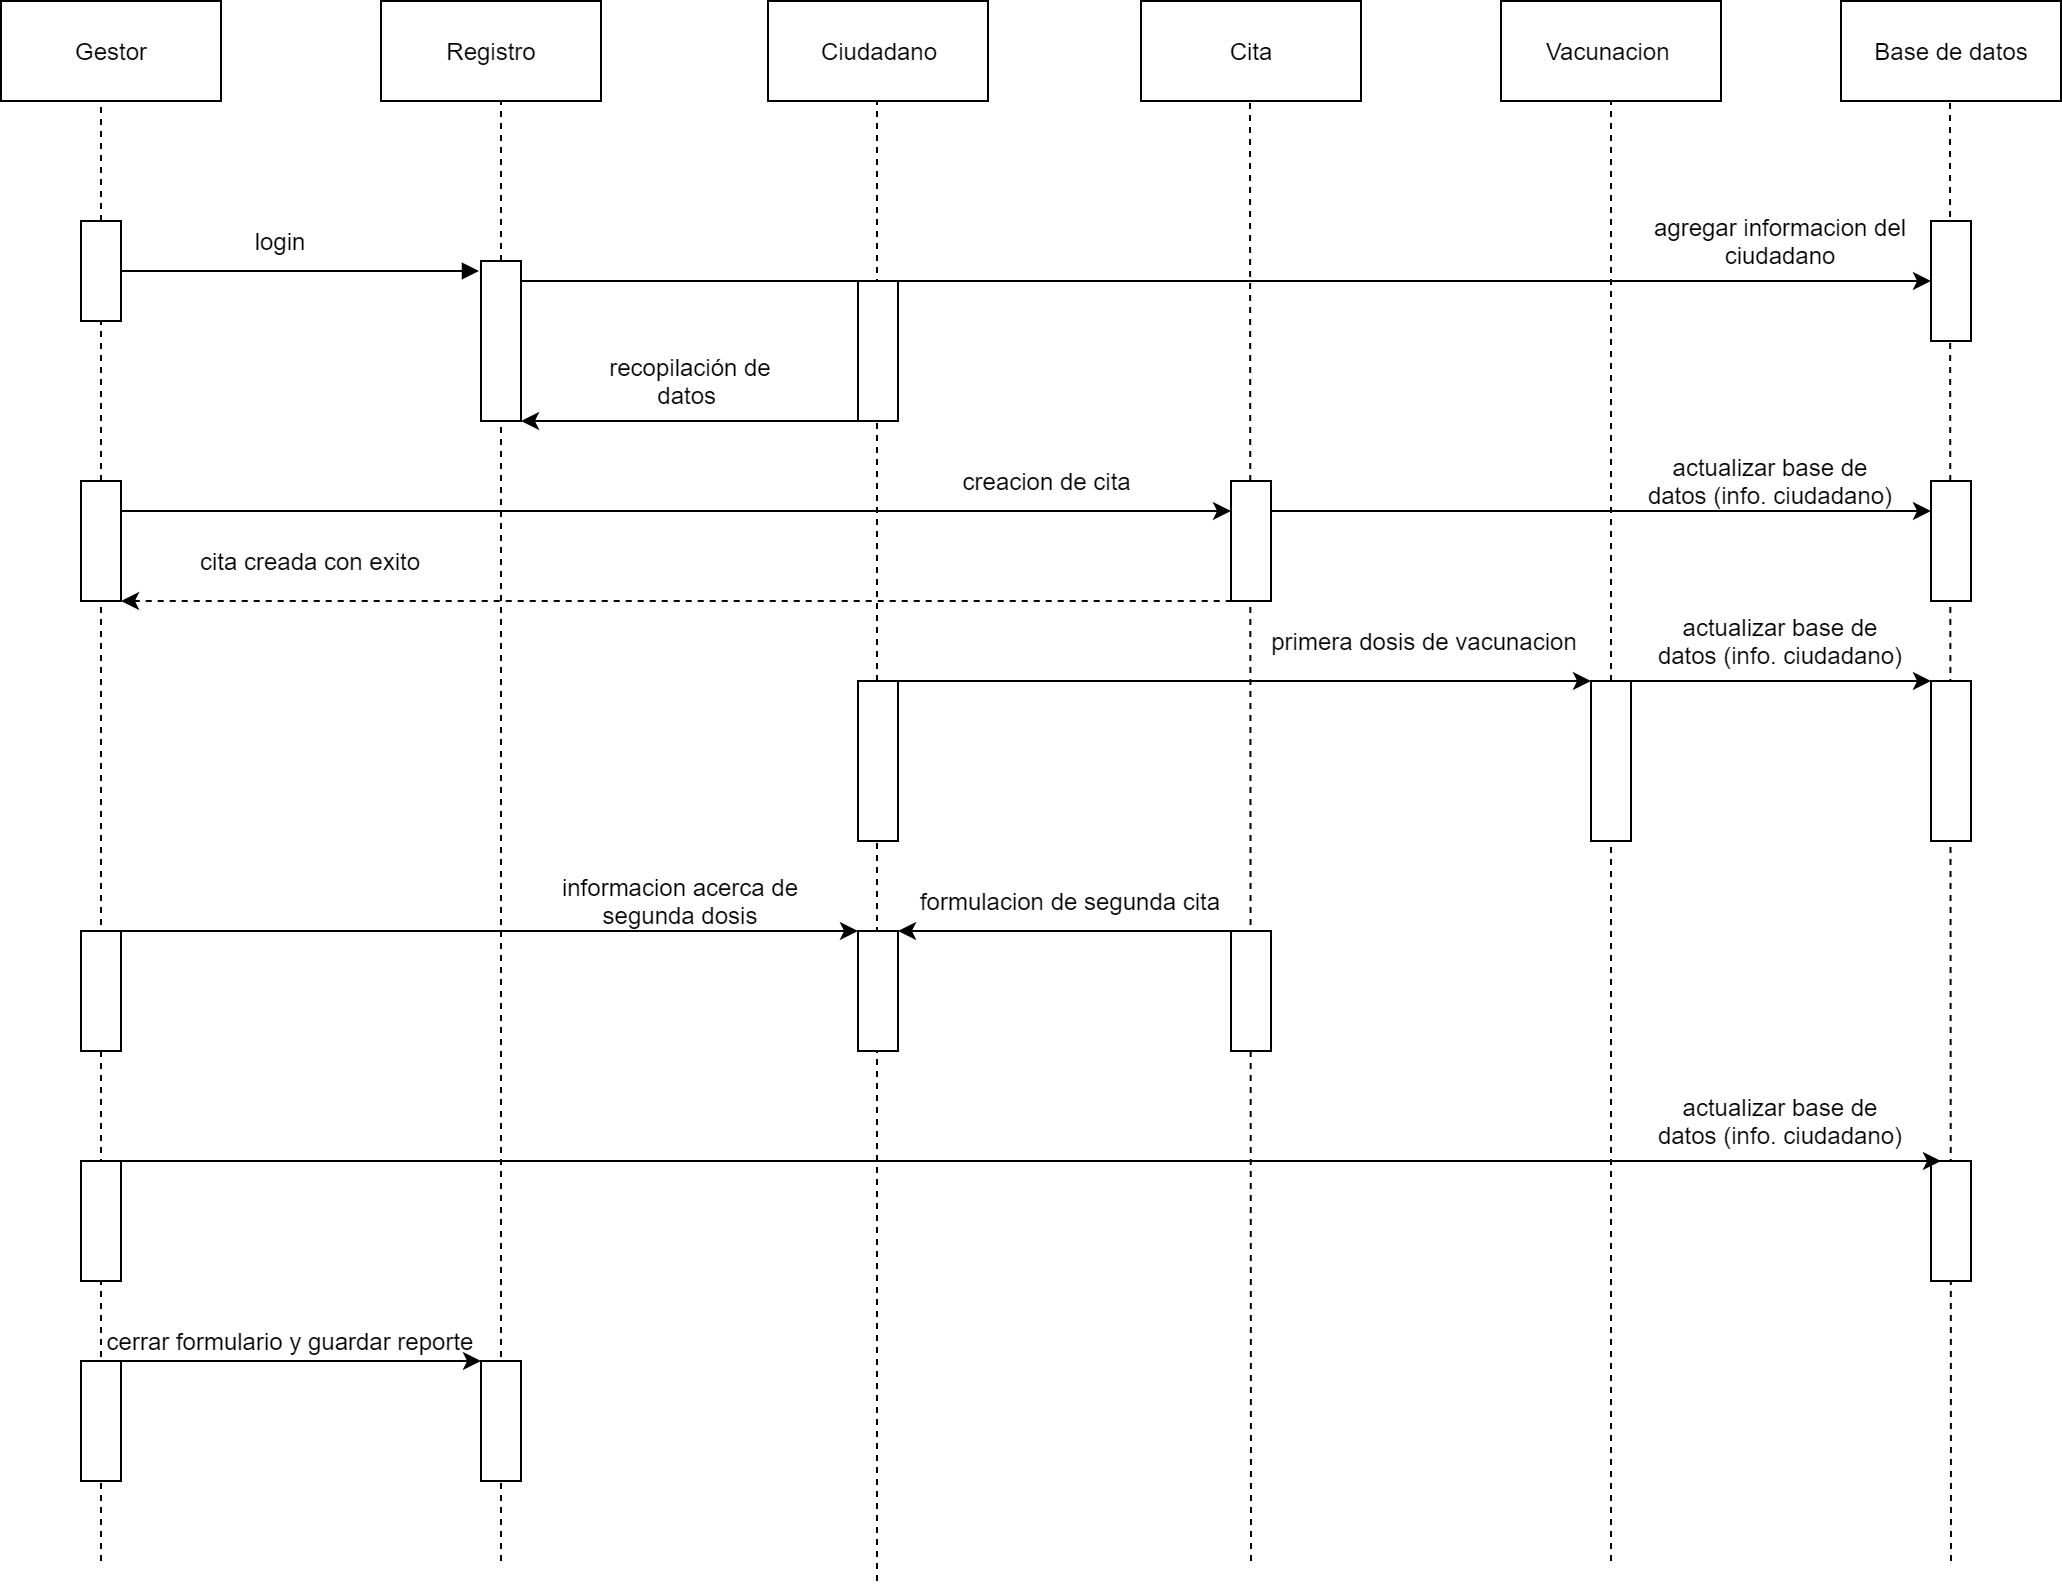

The diagram above was exported from draw.io. Its source (the exported page's mxGraphModel, read from the mxfile embedded in the PNG):
<mxGraphModel dx="1422" dy="762" grid="1" gridSize="10" guides="1" tooltips="1" connect="1" arrows="1" fold="1" page="1" pageScale="1" pageWidth="827" pageHeight="1169" math="0" shadow="0">
  <root>
    <mxCell id="0" />
    <mxCell id="1" parent="0" />
    <mxCell id="oX_s2-wX_iKDnvhpxb_s-1" value="Ciudadano" style="html=1;" parent="1" vertex="1">
      <mxGeometry x="413.5" y="60" width="110" height="50" as="geometry" />
    </mxCell>
    <mxCell id="oX_s2-wX_iKDnvhpxb_s-2" value="Gestor" style="html=1;" parent="1" vertex="1">
      <mxGeometry x="30" y="60" width="110" height="50" as="geometry" />
    </mxCell>
    <mxCell id="oX_s2-wX_iKDnvhpxb_s-3" value="Registro" style="html=1;" parent="1" vertex="1">
      <mxGeometry x="220" y="60" width="110" height="50" as="geometry" />
    </mxCell>
    <mxCell id="RWJxnCV8taRAu7K01IFx-1" value="Base de datos" style="html=1;" vertex="1" parent="1">
      <mxGeometry x="950" y="60" width="110" height="50" as="geometry" />
    </mxCell>
    <mxCell id="RWJxnCV8taRAu7K01IFx-3" value="Cita" style="html=1;" vertex="1" parent="1">
      <mxGeometry x="600" y="60" width="110" height="50" as="geometry" />
    </mxCell>
    <mxCell id="RWJxnCV8taRAu7K01IFx-4" value="" style="endArrow=none;dashed=1;html=1;startArrow=none;" edge="1" parent="1" source="RWJxnCV8taRAu7K01IFx-11">
      <mxGeometry width="50" height="50" relative="1" as="geometry">
        <mxPoint x="80" y="430" as="sourcePoint" />
        <mxPoint x="80" y="110" as="targetPoint" />
      </mxGeometry>
    </mxCell>
    <mxCell id="RWJxnCV8taRAu7K01IFx-5" value="" style="endArrow=none;dashed=1;html=1;startArrow=none;" edge="1" parent="1" source="RWJxnCV8taRAu7K01IFx-14">
      <mxGeometry width="50" height="50" relative="1" as="geometry">
        <mxPoint x="280" y="430" as="sourcePoint" />
        <mxPoint x="280" y="110" as="targetPoint" />
      </mxGeometry>
    </mxCell>
    <mxCell id="RWJxnCV8taRAu7K01IFx-6" value="" style="endArrow=none;dashed=1;html=1;" edge="1" parent="1">
      <mxGeometry width="50" height="50" relative="1" as="geometry">
        <mxPoint x="468" y="850" as="sourcePoint" />
        <mxPoint x="468" y="110" as="targetPoint" />
      </mxGeometry>
    </mxCell>
    <mxCell id="RWJxnCV8taRAu7K01IFx-7" value="" style="endArrow=none;dashed=1;html=1;" edge="1" parent="1">
      <mxGeometry width="50" height="50" relative="1" as="geometry">
        <mxPoint x="655" y="840" as="sourcePoint" />
        <mxPoint x="654.5" y="110" as="targetPoint" />
      </mxGeometry>
    </mxCell>
    <mxCell id="RWJxnCV8taRAu7K01IFx-8" value="" style="endArrow=none;dashed=1;html=1;entryX=0.5;entryY=1;entryDx=0;entryDy=0;startArrow=none;" edge="1" parent="1" source="RWJxnCV8taRAu7K01IFx-38" target="RWJxnCV8taRAu7K01IFx-9">
      <mxGeometry width="50" height="50" relative="1" as="geometry">
        <mxPoint x="835" y="560" as="sourcePoint" />
        <mxPoint x="834.5" y="110" as="targetPoint" />
      </mxGeometry>
    </mxCell>
    <mxCell id="RWJxnCV8taRAu7K01IFx-9" value="Vacunacion&amp;nbsp;" style="html=1;" vertex="1" parent="1">
      <mxGeometry x="780" y="60" width="110" height="50" as="geometry" />
    </mxCell>
    <mxCell id="RWJxnCV8taRAu7K01IFx-10" value="" style="endArrow=none;dashed=1;html=1;" edge="1" parent="1">
      <mxGeometry width="50" height="50" relative="1" as="geometry">
        <mxPoint x="1005" y="840" as="sourcePoint" />
        <mxPoint x="1004.5" y="110" as="targetPoint" />
      </mxGeometry>
    </mxCell>
    <mxCell id="RWJxnCV8taRAu7K01IFx-12" value="" style="endArrow=block;html=1;endFill=1;exitX=1;exitY=0.5;exitDx=0;exitDy=0;" edge="1" parent="1" source="RWJxnCV8taRAu7K01IFx-11">
      <mxGeometry width="50" height="50" relative="1" as="geometry">
        <mxPoint x="90" y="195" as="sourcePoint" />
        <mxPoint x="269" y="195" as="targetPoint" />
      </mxGeometry>
    </mxCell>
    <mxCell id="RWJxnCV8taRAu7K01IFx-14" value="" style="rounded=0;whiteSpace=wrap;html=1;" vertex="1" parent="1">
      <mxGeometry x="270" y="190" width="20" height="80" as="geometry" />
    </mxCell>
    <mxCell id="RWJxnCV8taRAu7K01IFx-15" value="" style="endArrow=none;dashed=1;html=1;" edge="1" parent="1" target="RWJxnCV8taRAu7K01IFx-14">
      <mxGeometry width="50" height="50" relative="1" as="geometry">
        <mxPoint x="280" y="840" as="sourcePoint" />
        <mxPoint x="280" y="110" as="targetPoint" />
      </mxGeometry>
    </mxCell>
    <mxCell id="RWJxnCV8taRAu7K01IFx-11" value="" style="rounded=0;whiteSpace=wrap;html=1;" vertex="1" parent="1">
      <mxGeometry x="70" y="170" width="20" height="50" as="geometry" />
    </mxCell>
    <mxCell id="RWJxnCV8taRAu7K01IFx-17" value="" style="endArrow=none;dashed=1;html=1;" edge="1" parent="1" target="RWJxnCV8taRAu7K01IFx-11">
      <mxGeometry width="50" height="50" relative="1" as="geometry">
        <mxPoint x="80" y="840" as="sourcePoint" />
        <mxPoint x="80" y="110" as="targetPoint" />
      </mxGeometry>
    </mxCell>
    <mxCell id="RWJxnCV8taRAu7K01IFx-18" value="login" style="text;html=1;strokeColor=none;fillColor=none;align=center;verticalAlign=middle;whiteSpace=wrap;rounded=0;" vertex="1" parent="1">
      <mxGeometry x="150" y="170" width="40" height="20" as="geometry" />
    </mxCell>
    <mxCell id="RWJxnCV8taRAu7K01IFx-19" value="" style="endArrow=classic;html=1;endFill=1;entryX=0;entryY=0.5;entryDx=0;entryDy=0;" edge="1" parent="1" target="RWJxnCV8taRAu7K01IFx-20">
      <mxGeometry width="50" height="50" relative="1" as="geometry">
        <mxPoint x="290" y="200" as="sourcePoint" />
        <mxPoint x="980" y="200" as="targetPoint" />
      </mxGeometry>
    </mxCell>
    <mxCell id="RWJxnCV8taRAu7K01IFx-20" value="" style="rounded=0;whiteSpace=wrap;html=1;" vertex="1" parent="1">
      <mxGeometry x="995" y="170" width="20" height="60" as="geometry" />
    </mxCell>
    <mxCell id="RWJxnCV8taRAu7K01IFx-23" value="" style="rounded=0;whiteSpace=wrap;html=1;" vertex="1" parent="1">
      <mxGeometry x="458.5" y="200" width="20" height="70" as="geometry" />
    </mxCell>
    <mxCell id="RWJxnCV8taRAu7K01IFx-24" value="" style="endArrow=none;html=1;exitX=1;exitY=1;exitDx=0;exitDy=0;startArrow=classic;startFill=1;" edge="1" parent="1" source="RWJxnCV8taRAu7K01IFx-14">
      <mxGeometry width="50" height="50" relative="1" as="geometry">
        <mxPoint x="408.5" y="320" as="sourcePoint" />
        <mxPoint x="458.5" y="270" as="targetPoint" />
      </mxGeometry>
    </mxCell>
    <mxCell id="RWJxnCV8taRAu7K01IFx-25" value="recopilación de datos&amp;nbsp;" style="text;html=1;strokeColor=none;fillColor=none;align=center;verticalAlign=middle;whiteSpace=wrap;rounded=0;" vertex="1" parent="1">
      <mxGeometry x="320" y="240" width="110" height="20" as="geometry" />
    </mxCell>
    <mxCell id="RWJxnCV8taRAu7K01IFx-27" value="&lt;div&gt;&lt;span&gt;agregar informacion del ciudadano&lt;/span&gt;&lt;/div&gt;" style="text;html=1;strokeColor=none;fillColor=none;align=center;verticalAlign=middle;whiteSpace=wrap;rounded=0;" vertex="1" parent="1">
      <mxGeometry x="850" y="170" width="140" height="20" as="geometry" />
    </mxCell>
    <mxCell id="RWJxnCV8taRAu7K01IFx-28" value="" style="rounded=0;whiteSpace=wrap;html=1;" vertex="1" parent="1">
      <mxGeometry x="70" y="300" width="20" height="60" as="geometry" />
    </mxCell>
    <mxCell id="RWJxnCV8taRAu7K01IFx-29" value="" style="endArrow=classic;html=1;entryX=0;entryY=0.25;entryDx=0;entryDy=0;endFill=1;exitX=1;exitY=0.25;exitDx=0;exitDy=0;" edge="1" parent="1" source="RWJxnCV8taRAu7K01IFx-28" target="RWJxnCV8taRAu7K01IFx-30">
      <mxGeometry width="50" height="50" relative="1" as="geometry">
        <mxPoint x="90" y="300" as="sourcePoint" />
        <mxPoint x="140" y="250" as="targetPoint" />
      </mxGeometry>
    </mxCell>
    <mxCell id="RWJxnCV8taRAu7K01IFx-30" value="" style="rounded=0;whiteSpace=wrap;html=1;" vertex="1" parent="1">
      <mxGeometry x="645" y="300" width="20" height="60" as="geometry" />
    </mxCell>
    <mxCell id="RWJxnCV8taRAu7K01IFx-31" value="creacion de cita&amp;nbsp;" style="text;html=1;strokeColor=none;fillColor=none;align=center;verticalAlign=middle;whiteSpace=wrap;rounded=0;" vertex="1" parent="1">
      <mxGeometry x="510" y="290" width="90" height="20" as="geometry" />
    </mxCell>
    <mxCell id="RWJxnCV8taRAu7K01IFx-32" value="" style="rounded=0;whiteSpace=wrap;html=1;" vertex="1" parent="1">
      <mxGeometry x="995" y="300" width="20" height="60" as="geometry" />
    </mxCell>
    <mxCell id="RWJxnCV8taRAu7K01IFx-33" value="" style="endArrow=classic;html=1;entryX=0;entryY=0.25;entryDx=0;entryDy=0;endFill=1;" edge="1" parent="1" target="RWJxnCV8taRAu7K01IFx-32">
      <mxGeometry width="50" height="50" relative="1" as="geometry">
        <mxPoint x="665" y="315" as="sourcePoint" />
        <mxPoint x="715" y="270" as="targetPoint" />
      </mxGeometry>
    </mxCell>
    <mxCell id="RWJxnCV8taRAu7K01IFx-34" value="actualizar base de datos (info. ciudadano)" style="text;html=1;strokeColor=none;fillColor=none;align=center;verticalAlign=middle;whiteSpace=wrap;rounded=0;" vertex="1" parent="1">
      <mxGeometry x="850" y="290" width="130" height="20" as="geometry" />
    </mxCell>
    <mxCell id="RWJxnCV8taRAu7K01IFx-35" value="" style="endArrow=none;dashed=1;html=1;entryX=0;entryY=1;entryDx=0;entryDy=0;startArrow=classic;startFill=1;exitX=1;exitY=1;exitDx=0;exitDy=0;" edge="1" parent="1" source="RWJxnCV8taRAu7K01IFx-28" target="RWJxnCV8taRAu7K01IFx-30">
      <mxGeometry width="50" height="50" relative="1" as="geometry">
        <mxPoint x="91" y="360" as="sourcePoint" />
        <mxPoint x="645" y="350" as="targetPoint" />
      </mxGeometry>
    </mxCell>
    <mxCell id="RWJxnCV8taRAu7K01IFx-36" value="cita creada con exito" style="text;html=1;strokeColor=none;fillColor=none;align=center;verticalAlign=middle;whiteSpace=wrap;rounded=0;" vertex="1" parent="1">
      <mxGeometry x="100" y="330" width="170" height="20" as="geometry" />
    </mxCell>
    <mxCell id="RWJxnCV8taRAu7K01IFx-37" value="" style="rounded=0;whiteSpace=wrap;html=1;" vertex="1" parent="1">
      <mxGeometry x="458.5" y="400" width="20" height="80" as="geometry" />
    </mxCell>
    <mxCell id="RWJxnCV8taRAu7K01IFx-38" value="" style="rounded=0;whiteSpace=wrap;html=1;" vertex="1" parent="1">
      <mxGeometry x="825" y="400" width="20" height="80" as="geometry" />
    </mxCell>
    <mxCell id="RWJxnCV8taRAu7K01IFx-39" value="" style="endArrow=none;dashed=1;html=1;entryX=0.5;entryY=1;entryDx=0;entryDy=0;" edge="1" parent="1" target="RWJxnCV8taRAu7K01IFx-38">
      <mxGeometry width="50" height="50" relative="1" as="geometry">
        <mxPoint x="835" y="840" as="sourcePoint" />
        <mxPoint x="835" y="110" as="targetPoint" />
      </mxGeometry>
    </mxCell>
    <mxCell id="RWJxnCV8taRAu7K01IFx-40" value="" style="endArrow=classic;html=1;entryX=0;entryY=0;entryDx=0;entryDy=0;endFill=1;" edge="1" parent="1" target="RWJxnCV8taRAu7K01IFx-38">
      <mxGeometry width="50" height="50" relative="1" as="geometry">
        <mxPoint x="478.5" y="400" as="sourcePoint" />
        <mxPoint x="528.5" y="350" as="targetPoint" />
      </mxGeometry>
    </mxCell>
    <mxCell id="RWJxnCV8taRAu7K01IFx-41" value="primera dosis de vacunacion" style="text;html=1;strokeColor=none;fillColor=none;align=center;verticalAlign=middle;whiteSpace=wrap;rounded=0;" vertex="1" parent="1">
      <mxGeometry x="657" y="370" width="170" height="20" as="geometry" />
    </mxCell>
    <mxCell id="RWJxnCV8taRAu7K01IFx-42" value="" style="endArrow=classic;html=1;entryX=0;entryY=0;entryDx=0;entryDy=0;endFill=1;" edge="1" parent="1" target="RWJxnCV8taRAu7K01IFx-43">
      <mxGeometry width="50" height="50" relative="1" as="geometry">
        <mxPoint x="845" y="400" as="sourcePoint" />
        <mxPoint x="920" y="380" as="targetPoint" />
      </mxGeometry>
    </mxCell>
    <mxCell id="RWJxnCV8taRAu7K01IFx-43" value="" style="rounded=0;whiteSpace=wrap;html=1;" vertex="1" parent="1">
      <mxGeometry x="995" y="400" width="20" height="80" as="geometry" />
    </mxCell>
    <mxCell id="RWJxnCV8taRAu7K01IFx-44" value="actualizar base de datos (info. ciudadano)" style="text;html=1;strokeColor=none;fillColor=none;align=center;verticalAlign=middle;whiteSpace=wrap;rounded=0;" vertex="1" parent="1">
      <mxGeometry x="855" y="370" width="130" height="20" as="geometry" />
    </mxCell>
    <mxCell id="RWJxnCV8taRAu7K01IFx-45" value="" style="rounded=0;whiteSpace=wrap;html=1;" vertex="1" parent="1">
      <mxGeometry x="70" y="525" width="20" height="60" as="geometry" />
    </mxCell>
    <mxCell id="RWJxnCV8taRAu7K01IFx-46" value="" style="rounded=0;whiteSpace=wrap;html=1;" vertex="1" parent="1">
      <mxGeometry x="458.5" y="525" width="20" height="60" as="geometry" />
    </mxCell>
    <mxCell id="RWJxnCV8taRAu7K01IFx-47" value="" style="rounded=0;whiteSpace=wrap;html=1;" vertex="1" parent="1">
      <mxGeometry x="645" y="525" width="20" height="60" as="geometry" />
    </mxCell>
    <mxCell id="RWJxnCV8taRAu7K01IFx-48" value="" style="endArrow=none;html=1;exitX=1;exitY=0;exitDx=0;exitDy=0;startArrow=classic;startFill=1;" edge="1" parent="1" source="RWJxnCV8taRAu7K01IFx-46">
      <mxGeometry width="50" height="50" relative="1" as="geometry">
        <mxPoint x="595" y="575" as="sourcePoint" />
        <mxPoint x="645" y="525" as="targetPoint" />
      </mxGeometry>
    </mxCell>
    <mxCell id="RWJxnCV8taRAu7K01IFx-49" value="formulacion de segunda cita" style="text;html=1;strokeColor=none;fillColor=none;align=center;verticalAlign=middle;whiteSpace=wrap;rounded=0;" vertex="1" parent="1">
      <mxGeometry x="485" y="500" width="160" height="20" as="geometry" />
    </mxCell>
    <mxCell id="RWJxnCV8taRAu7K01IFx-50" value="" style="endArrow=classic;html=1;exitX=1;exitY=0;exitDx=0;exitDy=0;endFill=1;" edge="1" parent="1" source="RWJxnCV8taRAu7K01IFx-45">
      <mxGeometry width="50" height="50" relative="1" as="geometry">
        <mxPoint x="408.5" y="575" as="sourcePoint" />
        <mxPoint x="458.5" y="525" as="targetPoint" />
      </mxGeometry>
    </mxCell>
    <mxCell id="RWJxnCV8taRAu7K01IFx-51" value="informacion acerca de segunda dosis" style="text;html=1;strokeColor=none;fillColor=none;align=center;verticalAlign=middle;whiteSpace=wrap;rounded=0;" vertex="1" parent="1">
      <mxGeometry x="290" y="500" width="160" height="20" as="geometry" />
    </mxCell>
    <mxCell id="RWJxnCV8taRAu7K01IFx-52" value="" style="rounded=0;whiteSpace=wrap;html=1;" vertex="1" parent="1">
      <mxGeometry x="70" y="640" width="20" height="60" as="geometry" />
    </mxCell>
    <mxCell id="RWJxnCV8taRAu7K01IFx-54" value="" style="rounded=0;whiteSpace=wrap;html=1;" vertex="1" parent="1">
      <mxGeometry x="995" y="640" width="20" height="60" as="geometry" />
    </mxCell>
    <mxCell id="RWJxnCV8taRAu7K01IFx-55" value="" style="endArrow=classic;html=1;entryX=0.25;entryY=0;entryDx=0;entryDy=0;endFill=1;" edge="1" parent="1" target="RWJxnCV8taRAu7K01IFx-54">
      <mxGeometry width="50" height="50" relative="1" as="geometry">
        <mxPoint x="90" y="640" as="sourcePoint" />
        <mxPoint x="140" y="590" as="targetPoint" />
      </mxGeometry>
    </mxCell>
    <mxCell id="RWJxnCV8taRAu7K01IFx-57" value="actualizar base de datos (info. ciudadano)" style="text;html=1;strokeColor=none;fillColor=none;align=center;verticalAlign=middle;whiteSpace=wrap;rounded=0;" vertex="1" parent="1">
      <mxGeometry x="855" y="610" width="130" height="20" as="geometry" />
    </mxCell>
    <mxCell id="RWJxnCV8taRAu7K01IFx-58" value="" style="rounded=0;whiteSpace=wrap;html=1;" vertex="1" parent="1">
      <mxGeometry x="70" y="740" width="20" height="60" as="geometry" />
    </mxCell>
    <mxCell id="RWJxnCV8taRAu7K01IFx-59" value="" style="rounded=0;whiteSpace=wrap;html=1;" vertex="1" parent="1">
      <mxGeometry x="270" y="740" width="20" height="60" as="geometry" />
    </mxCell>
    <mxCell id="RWJxnCV8taRAu7K01IFx-60" value="" style="endArrow=classic;html=1;entryX=0;entryY=0;entryDx=0;entryDy=0;exitX=1;exitY=0;exitDx=0;exitDy=0;endFill=1;" edge="1" parent="1" source="RWJxnCV8taRAu7K01IFx-58" target="RWJxnCV8taRAu7K01IFx-59">
      <mxGeometry width="50" height="50" relative="1" as="geometry">
        <mxPoint x="90" y="740" as="sourcePoint" />
        <mxPoint x="140" y="690" as="targetPoint" />
      </mxGeometry>
    </mxCell>
    <mxCell id="RWJxnCV8taRAu7K01IFx-61" value="cerrar formulario y guardar reporte" style="text;html=1;strokeColor=none;fillColor=none;align=center;verticalAlign=middle;whiteSpace=wrap;rounded=0;" vertex="1" parent="1">
      <mxGeometry x="80" y="720" width="190" height="20" as="geometry" />
    </mxCell>
  </root>
</mxGraphModel>